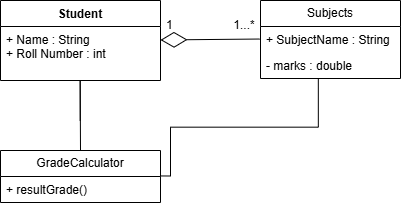

The diagram above was exported from draw.io. Its source (the exported page's mxGraphModel, read from the mxfile embedded in the PNG):
<mxGraphModel dx="875" dy="435" grid="1" gridSize="10" guides="1" tooltips="1" connect="1" arrows="1" fold="1" page="1" pageScale="1" pageWidth="827" pageHeight="1169" math="0" shadow="0">
  <root>
    <mxCell id="WIyWlLk6GJQsqaUBKTNV-0" />
    <mxCell id="WIyWlLk6GJQsqaUBKTNV-1" parent="WIyWlLk6GJQsqaUBKTNV-0" />
    <mxCell id="ofoRMq0Z1cAkO4d4z0Gh-0" value="Student" style="swimlane;fontStyle=1;align=center;verticalAlign=top;childLayout=stackLayout;horizontal=1;startSize=26;horizontalStack=0;resizeParent=1;resizeParentMax=0;resizeLast=0;collapsible=1;marginBottom=0;whiteSpace=wrap;html=1;" vertex="1" parent="WIyWlLk6GJQsqaUBKTNV-1">
      <mxGeometry x="200" y="400" width="160" height="80" as="geometry" />
    </mxCell>
    <mxCell id="ofoRMq0Z1cAkO4d4z0Gh-1" value="+ Name : String&amp;nbsp;&lt;div&gt;+ Roll Number : int&amp;nbsp;&lt;/div&gt;" style="text;strokeColor=none;fillColor=none;align=left;verticalAlign=top;spacingLeft=4;spacingRight=4;overflow=hidden;rotatable=0;points=[[0,0.5],[1,0.5]];portConstraint=eastwest;whiteSpace=wrap;html=1;" vertex="1" parent="ofoRMq0Z1cAkO4d4z0Gh-0">
      <mxGeometry y="26" width="160" height="54" as="geometry" />
    </mxCell>
    <mxCell id="ofoRMq0Z1cAkO4d4z0Gh-4" value="Subjects" style="swimlane;fontStyle=0;childLayout=stackLayout;horizontal=1;startSize=26;fillColor=none;horizontalStack=0;resizeParent=1;resizeParentMax=0;resizeLast=0;collapsible=1;marginBottom=0;whiteSpace=wrap;html=1;" vertex="1" parent="WIyWlLk6GJQsqaUBKTNV-1">
      <mxGeometry x="460" y="400" width="140" height="78" as="geometry" />
    </mxCell>
    <mxCell id="ofoRMq0Z1cAkO4d4z0Gh-5" value="+ SubjectName : String" style="text;strokeColor=none;fillColor=none;align=left;verticalAlign=top;spacingLeft=4;spacingRight=4;overflow=hidden;rotatable=0;points=[[0,0.5],[1,0.5]];portConstraint=eastwest;whiteSpace=wrap;html=1;" vertex="1" parent="ofoRMq0Z1cAkO4d4z0Gh-4">
      <mxGeometry y="26" width="140" height="26" as="geometry" />
    </mxCell>
    <mxCell id="ofoRMq0Z1cAkO4d4z0Gh-7" value="- marks : double" style="text;strokeColor=none;fillColor=none;align=left;verticalAlign=top;spacingLeft=4;spacingRight=4;overflow=hidden;rotatable=0;points=[[0,0.5],[1,0.5]];portConstraint=eastwest;whiteSpace=wrap;html=1;" vertex="1" parent="ofoRMq0Z1cAkO4d4z0Gh-4">
      <mxGeometry y="52" width="140" height="26" as="geometry" />
    </mxCell>
    <mxCell id="ofoRMq0Z1cAkO4d4z0Gh-8" value="GradeCalculator" style="swimlane;fontStyle=0;childLayout=stackLayout;horizontal=1;startSize=26;fillColor=none;horizontalStack=0;resizeParent=1;resizeParentMax=0;resizeLast=0;collapsible=1;marginBottom=0;whiteSpace=wrap;html=1;" vertex="1" parent="WIyWlLk6GJQsqaUBKTNV-1">
      <mxGeometry x="200" y="550" width="160" height="52" as="geometry" />
    </mxCell>
    <mxCell id="ofoRMq0Z1cAkO4d4z0Gh-9" value="+ resultGrade()&amp;nbsp;" style="text;strokeColor=none;fillColor=none;align=left;verticalAlign=top;spacingLeft=4;spacingRight=4;overflow=hidden;rotatable=0;points=[[0,0.5],[1,0.5]];portConstraint=eastwest;whiteSpace=wrap;html=1;" vertex="1" parent="ofoRMq0Z1cAkO4d4z0Gh-8">
      <mxGeometry y="26" width="160" height="26" as="geometry" />
    </mxCell>
    <mxCell id="ofoRMq0Z1cAkO4d4z0Gh-12" value="" style="endArrow=diamondThin;endFill=0;endSize=24;html=1;rounded=0;entryX=1.005;entryY=0.272;entryDx=0;entryDy=0;entryPerimeter=0;" edge="1" parent="WIyWlLk6GJQsqaUBKTNV-1">
      <mxGeometry width="160" relative="1" as="geometry">
        <mxPoint x="459.2" y="438.53" as="sourcePoint" />
        <mxPoint x="360.00000000000006" y="439.46799999999996" as="targetPoint" />
      </mxGeometry>
    </mxCell>
    <mxCell id="ofoRMq0Z1cAkO4d4z0Gh-15" value="" style="endArrow=none;html=1;edgeStyle=orthogonalEdgeStyle;rounded=0;entryX=0.5;entryY=0;entryDx=0;entryDy=0;" edge="1" parent="WIyWlLk6GJQsqaUBKTNV-1" target="ofoRMq0Z1cAkO4d4z0Gh-8">
      <mxGeometry relative="1" as="geometry">
        <mxPoint x="279.66999999999996" y="520" as="sourcePoint" />
        <mxPoint x="279.66999999999996" y="600" as="targetPoint" />
        <Array as="points">
          <mxPoint x="280" y="480" />
        </Array>
      </mxGeometry>
    </mxCell>
    <mxCell id="ofoRMq0Z1cAkO4d4z0Gh-18" value="" style="endArrow=none;html=1;edgeStyle=orthogonalEdgeStyle;rounded=0;exitX=1.012;exitY=-0.048;exitDx=0;exitDy=0;exitPerimeter=0;entryX=0.413;entryY=0.973;entryDx=0;entryDy=0;entryPerimeter=0;" edge="1" parent="WIyWlLk6GJQsqaUBKTNV-1">
      <mxGeometry relative="1" as="geometry">
        <mxPoint x="360" y="575.452" as="sourcePoint" />
        <mxPoint x="517.8199999999999" y="477.998" as="targetPoint" />
        <Array as="points">
          <mxPoint x="370" y="575.7" />
          <mxPoint x="370" y="526.7" />
          <mxPoint x="518" y="526.7" />
        </Array>
      </mxGeometry>
    </mxCell>
    <mxCell id="ofoRMq0Z1cAkO4d4z0Gh-23" value="1" style="text;strokeColor=none;fillColor=none;align=left;verticalAlign=middle;spacingLeft=4;spacingRight=4;overflow=hidden;points=[[0,0.5],[1,0.5]];portConstraint=eastwest;rotatable=0;whiteSpace=wrap;html=1;" vertex="1" parent="WIyWlLk6GJQsqaUBKTNV-1">
      <mxGeometry x="360" y="410" width="80" height="30" as="geometry" />
    </mxCell>
    <mxCell id="ofoRMq0Z1cAkO4d4z0Gh-25" value="1...*" style="text;html=1;align=center;verticalAlign=middle;whiteSpace=wrap;rounded=0;" vertex="1" parent="WIyWlLk6GJQsqaUBKTNV-1">
      <mxGeometry x="414" y="410" width="60" height="30" as="geometry" />
    </mxCell>
  </root>
</mxGraphModel>